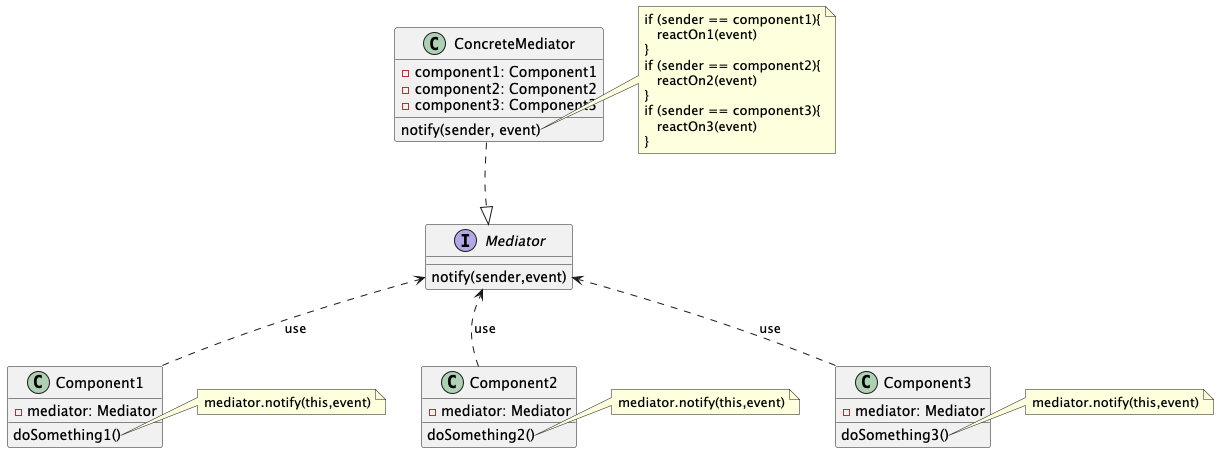

The diagram above was rendered by PlantUML. Its source (embedded in the PNG):
@startuml
'https://plantuml.com/class-diagram

together {
    class ConcreteMediator {
        -component1: Component1
        -component2: Component2
        -component3: Component3
        notify(sender, event)
    }
    note right of ConcreteMediator::notify
    if (sender == component1){
       reactOn1(event)
    }
    if (sender == component2){
       reactOn2(event)
    }
    if (sender == component3){
       reactOn3(event)
    }
    end note
    interface Mediator {
        notify(sender,event)
    }
    ConcreteMediator ..|> Mediator

}

together {
    class Component1 {
        -mediator: Mediator
        doSomething1()
    }
    note right of Component1::doSomething1
        mediator.notify(this,event)
    end note

    class Component2 {
        -mediator: Mediator
        doSomething2()
    }
    note right of Component2::doSomething2
        mediator.notify(this,event)
    end note

    class Component3 {
        -mediator: Mediator
        doSomething3()
    }
    note right of Component3::doSomething3
        mediator.notify(this,event)
    end note
}


Component1 ..>  Mediator: use
Component2 ..>  Mediator: use
Component3 ..>  Mediator: use

ConcreteMediator -[hidden]- Mediator
Mediator -[hidden]- Component1
Mediator -[hidden]- Component2
Mediator -[hidden]- Component3
@enduml